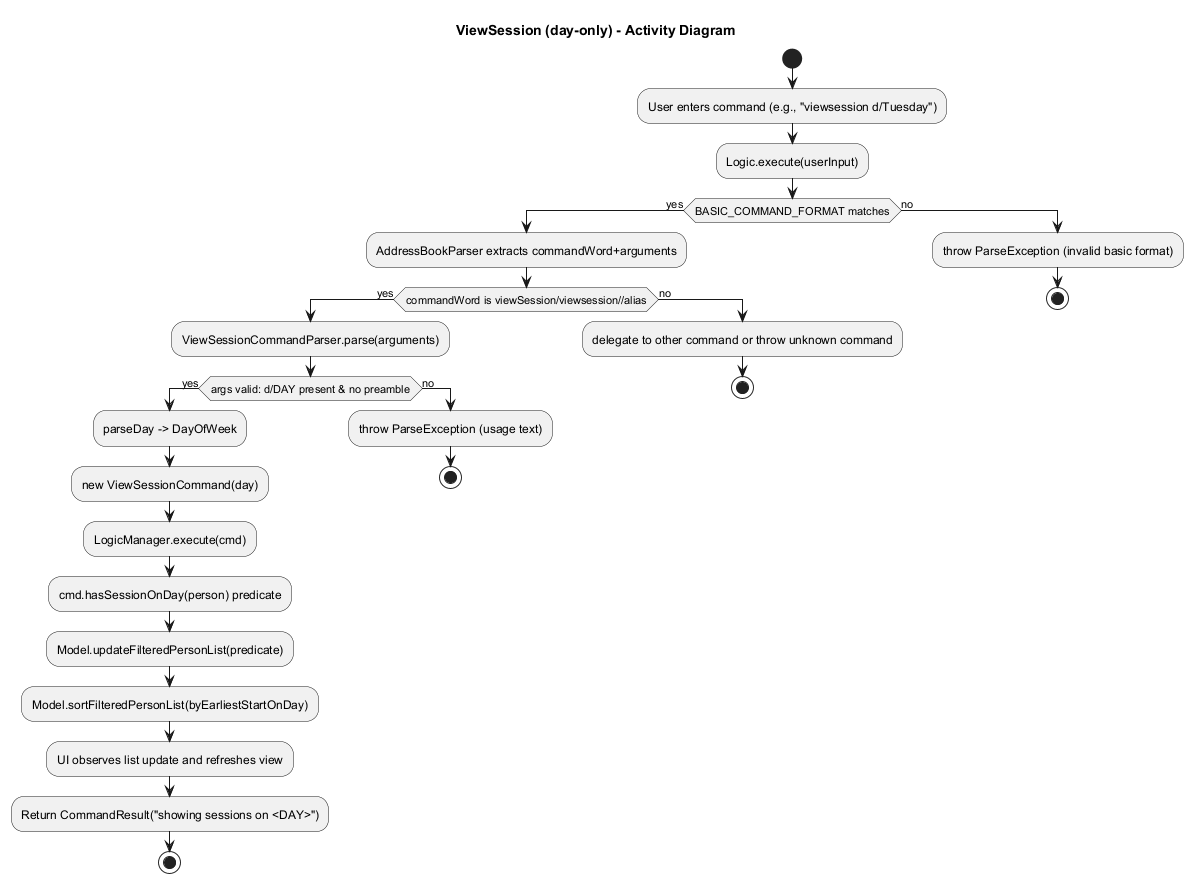

The diagram above was rendered by PlantUML. Its source (embedded in the PNG):
@startuml
title ViewSession (day-only) - Activity Diagram

start
:User enters command (e.g., "viewsession d/Tuesday");
:Logic.execute(userInput);

if (BASIC_COMMAND_FORMAT matches) then (yes)
  :AddressBookParser extracts commandWord+arguments;
  if (commandWord is viewSession/viewsession//alias) then (yes)
    :ViewSessionCommandParser.parse(arguments);
    if (args valid: d/DAY present & no preamble) then (yes)
      :parseDay -> DayOfWeek;
      :new ViewSessionCommand(day);
      :LogicManager.execute(cmd);
      :cmd.hasSessionOnDay(person) predicate;
      :Model.updateFilteredPersonList(predicate);
      :Model.sortFilteredPersonList(byEarliestStartOnDay);
      :UI observes list update and refreshes view;
      :Return CommandResult("showing sessions on <DAY>");
      stop
    else (no)
      :throw ParseException (usage text);
      stop
    endif
  else (no)
    :delegate to other command or throw unknown command;
    stop
  endif
else (no)
  :throw ParseException (invalid basic format);
  stop
endif
@enduml